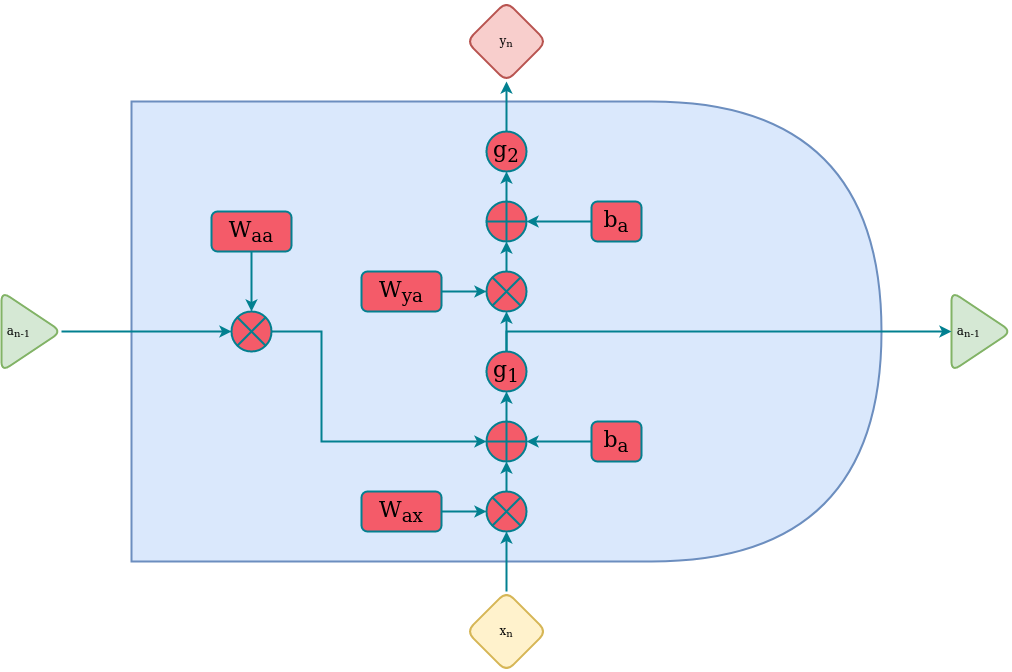

The diagram above was exported from draw.io. Its source (the exported page's mxGraphModel, read from the mxfile embedded in the PNG):
<mxGraphModel dx="1226" dy="1702" grid="1" gridSize="10" guides="1" tooltips="1" connect="1" arrows="1" fold="1" page="1" pageScale="1" pageWidth="1169" pageHeight="827" background="#114B5F" math="0" shadow="0">
  <root>
    <mxCell id="0" />
    <mxCell id="1" parent="0" />
    <mxCell id="ReEjdWZReI7iWjuoUp9R-1" value="" style="shape=delay;whiteSpace=wrap;html=1;fillColor=#dae8fc;strokeColor=#6c8ebf;rounded=1;strokeWidth=2;" vertex="1" parent="1">
      <mxGeometry x="210" y="140" width="750" height="460" as="geometry" />
    </mxCell>
    <mxCell id="Ww6y3tjfm4zpgMcuBDmU-18" style="edgeStyle=orthogonalEdgeStyle;rounded=0;orthogonalLoop=1;jettySize=auto;html=1;entryX=0.5;entryY=1;entryDx=0;entryDy=0;strokeColor=#028090;fontSize=22;fontColor=#000000;fillColor=#F45B69;strokeWidth=2;" edge="1" parent="1" source="ReEjdWZReI7iWjuoUp9R-6" target="-9l5s4MiYTtVZXGH-vfG-7">
      <mxGeometry relative="1" as="geometry" />
    </mxCell>
    <mxCell id="ReEjdWZReI7iWjuoUp9R-6" value="" style="shape=sumEllipse;perimeter=ellipsePerimeter;whiteSpace=wrap;html=1;backgroundOutline=1;strokeColor=#028090;fontSize=22;fontColor=#000000;fillColor=#F45B69;strokeWidth=2;" vertex="1" parent="1">
      <mxGeometry x="565" y="530" width="40" height="40" as="geometry" />
    </mxCell>
    <mxCell id="Ww6y3tjfm4zpgMcuBDmU-13" style="edgeStyle=orthogonalEdgeStyle;rounded=0;orthogonalLoop=1;jettySize=auto;html=1;entryX=0;entryY=0.5;entryDx=0;entryDy=0;strokeColor=#028090;fontSize=22;fontColor=#000000;fillColor=#F45B69;strokeWidth=2;" edge="1" parent="1" source="-9l5s4MiYTtVZXGH-vfG-1" target="-9l5s4MiYTtVZXGH-vfG-4">
      <mxGeometry relative="1" as="geometry" />
    </mxCell>
    <mxCell id="-9l5s4MiYTtVZXGH-vfG-1" value="&lt;div align=&quot;left&quot;&gt;&amp;nbsp;a&lt;sub&gt;n-1&lt;/sub&gt;&lt;/div&gt;" style="triangle;whiteSpace=wrap;html=1;align=left;fillColor=#d5e8d4;strokeColor=#82b366;rounded=1;strokeWidth=2;" vertex="1" parent="1">
      <mxGeometry x="80" y="330" width="60" height="80" as="geometry" />
    </mxCell>
    <mxCell id="-9l5s4MiYTtVZXGH-vfG-2" value="&lt;div align=&quot;left&quot;&gt;&amp;nbsp;a&lt;sub&gt;n-1&lt;/sub&gt;&lt;/div&gt;" style="triangle;whiteSpace=wrap;html=1;align=left;fillColor=#d5e8d4;strokeColor=#82b366;rounded=1;strokeWidth=2;" vertex="1" parent="1">
      <mxGeometry x="1030" y="330" width="60" height="80" as="geometry" />
    </mxCell>
    <mxCell id="Ww6y3tjfm4zpgMcuBDmU-15" style="edgeStyle=orthogonalEdgeStyle;rounded=0;orthogonalLoop=1;jettySize=auto;html=1;entryX=0;entryY=0.5;entryDx=0;entryDy=0;strokeColor=#028090;fontSize=22;fontColor=#000000;fillColor=#F45B69;strokeWidth=2;" edge="1" parent="1" source="-9l5s4MiYTtVZXGH-vfG-4" target="-9l5s4MiYTtVZXGH-vfG-7">
      <mxGeometry relative="1" as="geometry">
        <Array as="points">
          <mxPoint x="400" y="370" />
          <mxPoint x="400" y="480" />
        </Array>
      </mxGeometry>
    </mxCell>
    <mxCell id="-9l5s4MiYTtVZXGH-vfG-4" value="" style="shape=sumEllipse;perimeter=ellipsePerimeter;whiteSpace=wrap;html=1;backgroundOutline=1;strokeColor=#028090;fontSize=22;fontColor=#000000;fillColor=#F45B69;strokeWidth=2;" vertex="1" parent="1">
      <mxGeometry x="310" y="350" width="40" height="40" as="geometry" />
    </mxCell>
    <mxCell id="Ww6y3tjfm4zpgMcuBDmU-17" style="edgeStyle=orthogonalEdgeStyle;rounded=0;orthogonalLoop=1;jettySize=auto;html=1;entryX=0;entryY=0.5;entryDx=0;entryDy=0;strokeColor=#028090;fontSize=22;fontColor=#000000;fillColor=#F45B69;strokeWidth=2;" edge="1" parent="1" source="-9l5s4MiYTtVZXGH-vfG-5" target="ReEjdWZReI7iWjuoUp9R-6">
      <mxGeometry relative="1" as="geometry" />
    </mxCell>
    <mxCell id="-9l5s4MiYTtVZXGH-vfG-5" value="W&lt;sub&gt;ax&lt;/sub&gt;" style="rounded=1;whiteSpace=wrap;html=1;strokeColor=#028090;fontSize=22;fontColor=#000000;fillColor=#F45B69;strokeWidth=2;" vertex="1" parent="1">
      <mxGeometry x="440" y="530" width="80" height="40" as="geometry" />
    </mxCell>
    <mxCell id="Ww6y3tjfm4zpgMcuBDmU-21" style="edgeStyle=orthogonalEdgeStyle;rounded=0;orthogonalLoop=1;jettySize=auto;html=1;entryX=1;entryY=0.5;entryDx=0;entryDy=0;strokeColor=#028090;fontSize=22;fontColor=#000000;fillColor=#F45B69;strokeWidth=2;" edge="1" parent="1" source="-9l5s4MiYTtVZXGH-vfG-6" target="-9l5s4MiYTtVZXGH-vfG-7">
      <mxGeometry relative="1" as="geometry" />
    </mxCell>
    <mxCell id="-9l5s4MiYTtVZXGH-vfG-6" value="b&lt;sub&gt;a&lt;/sub&gt;" style="rounded=1;whiteSpace=wrap;html=1;strokeColor=#028090;fontSize=22;fontColor=#000000;fillColor=#F45B69;strokeWidth=2;" vertex="1" parent="1">
      <mxGeometry x="670" y="460" width="50" height="40" as="geometry" />
    </mxCell>
    <mxCell id="Ww6y3tjfm4zpgMcuBDmU-19" style="edgeStyle=orthogonalEdgeStyle;rounded=0;orthogonalLoop=1;jettySize=auto;html=1;strokeColor=#028090;fontSize=22;fontColor=#000000;fillColor=#F45B69;strokeWidth=2;" edge="1" parent="1" source="-9l5s4MiYTtVZXGH-vfG-7" target="-9l5s4MiYTtVZXGH-vfG-8">
      <mxGeometry relative="1" as="geometry" />
    </mxCell>
    <mxCell id="-9l5s4MiYTtVZXGH-vfG-7" value="" style="shape=orEllipse;perimeter=ellipsePerimeter;whiteSpace=wrap;html=1;backgroundOutline=1;strokeColor=#028090;fontSize=22;fontColor=#000000;fillColor=#F45B69;strokeWidth=2;" vertex="1" parent="1">
      <mxGeometry x="565" y="460" width="40" height="40" as="geometry" />
    </mxCell>
    <mxCell id="Ww6y3tjfm4zpgMcuBDmU-23" style="edgeStyle=orthogonalEdgeStyle;rounded=0;orthogonalLoop=1;jettySize=auto;html=1;entryX=0;entryY=0.5;entryDx=0;entryDy=0;strokeColor=#028090;fontSize=22;fontColor=#000000;fillColor=#F45B69;strokeWidth=2;" edge="1" parent="1" source="-9l5s4MiYTtVZXGH-vfG-8" target="-9l5s4MiYTtVZXGH-vfG-2">
      <mxGeometry relative="1" as="geometry">
        <Array as="points">
          <mxPoint x="585" y="370" />
        </Array>
      </mxGeometry>
    </mxCell>
    <mxCell id="Ww6y3tjfm4zpgMcuBDmU-24" style="edgeStyle=orthogonalEdgeStyle;rounded=0;orthogonalLoop=1;jettySize=auto;html=1;entryX=0.5;entryY=1;entryDx=0;entryDy=0;strokeColor=#028090;fontSize=22;fontColor=#000000;fillColor=#F45B69;strokeWidth=2;" edge="1" parent="1" source="-9l5s4MiYTtVZXGH-vfG-8" target="Ww6y3tjfm4zpgMcuBDmU-7">
      <mxGeometry relative="1" as="geometry" />
    </mxCell>
    <mxCell id="-9l5s4MiYTtVZXGH-vfG-8" value="g&lt;sub&gt;1&lt;/sub&gt;" style="ellipse;whiteSpace=wrap;html=1;aspect=fixed;strokeColor=#028090;fontSize=22;fontColor=#000000;fillColor=#F45B69;strokeWidth=2;" vertex="1" parent="1">
      <mxGeometry x="565" y="390" width="40" height="40" as="geometry" />
    </mxCell>
    <mxCell id="Ww6y3tjfm4zpgMcuBDmU-16" style="edgeStyle=orthogonalEdgeStyle;rounded=0;orthogonalLoop=1;jettySize=auto;html=1;entryX=0.5;entryY=1;entryDx=0;entryDy=0;strokeColor=#028090;fontSize=22;fontColor=#000000;fillColor=#F45B69;strokeWidth=2;" edge="1" parent="1" source="Ww6y3tjfm4zpgMcuBDmU-1" target="ReEjdWZReI7iWjuoUp9R-6">
      <mxGeometry relative="1" as="geometry" />
    </mxCell>
    <mxCell id="Ww6y3tjfm4zpgMcuBDmU-1" value="x&lt;sub&gt;n&lt;/sub&gt;" style="rhombus;whiteSpace=wrap;html=1;fillColor=#fff2cc;strokeColor=#d6b656;rounded=1;strokeWidth=2;" vertex="1" parent="1">
      <mxGeometry x="545" y="630" width="80" height="80" as="geometry" />
    </mxCell>
    <mxCell id="Ww6y3tjfm4zpgMcuBDmU-2" value="y&lt;sub&gt;n&lt;/sub&gt;" style="rhombus;whiteSpace=wrap;html=1;fillColor=#f8cecc;strokeColor=#b85450;rounded=1;strokeWidth=2;" vertex="1" parent="1">
      <mxGeometry x="545" y="40" width="80" height="80" as="geometry" />
    </mxCell>
    <mxCell id="Ww6y3tjfm4zpgMcuBDmU-26" style="edgeStyle=orthogonalEdgeStyle;rounded=0;orthogonalLoop=1;jettySize=auto;html=1;entryX=0.5;entryY=1;entryDx=0;entryDy=0;strokeColor=#028090;fontSize=22;fontColor=#000000;fillColor=#F45B69;strokeWidth=2;" edge="1" parent="1" source="Ww6y3tjfm4zpgMcuBDmU-7" target="Ww6y3tjfm4zpgMcuBDmU-10">
      <mxGeometry relative="1" as="geometry" />
    </mxCell>
    <mxCell id="Ww6y3tjfm4zpgMcuBDmU-7" value="" style="shape=sumEllipse;perimeter=ellipsePerimeter;whiteSpace=wrap;html=1;backgroundOutline=1;strokeColor=#028090;fontSize=22;fontColor=#000000;fillColor=#F45B69;strokeWidth=2;" vertex="1" parent="1">
      <mxGeometry x="565" y="310" width="40" height="40" as="geometry" />
    </mxCell>
    <mxCell id="Ww6y3tjfm4zpgMcuBDmU-25" style="edgeStyle=orthogonalEdgeStyle;rounded=0;orthogonalLoop=1;jettySize=auto;html=1;entryX=0;entryY=0.5;entryDx=0;entryDy=0;strokeColor=#028090;fontSize=22;fontColor=#000000;fillColor=#F45B69;strokeWidth=2;" edge="1" parent="1" source="Ww6y3tjfm4zpgMcuBDmU-8" target="Ww6y3tjfm4zpgMcuBDmU-7">
      <mxGeometry relative="1" as="geometry" />
    </mxCell>
    <mxCell id="Ww6y3tjfm4zpgMcuBDmU-8" value="W&lt;sub&gt;ya&lt;/sub&gt;" style="rounded=1;whiteSpace=wrap;html=1;strokeColor=#028090;fontSize=22;fontColor=#000000;fillColor=#F45B69;strokeWidth=2;" vertex="1" parent="1">
      <mxGeometry x="440" y="310" width="80" height="40" as="geometry" />
    </mxCell>
    <mxCell id="Ww6y3tjfm4zpgMcuBDmU-27" style="edgeStyle=orthogonalEdgeStyle;rounded=0;orthogonalLoop=1;jettySize=auto;html=1;entryX=1;entryY=0.5;entryDx=0;entryDy=0;strokeColor=#028090;fontSize=22;fontColor=#000000;fillColor=#F45B69;strokeWidth=2;" edge="1" parent="1" source="Ww6y3tjfm4zpgMcuBDmU-9" target="Ww6y3tjfm4zpgMcuBDmU-10">
      <mxGeometry relative="1" as="geometry" />
    </mxCell>
    <mxCell id="Ww6y3tjfm4zpgMcuBDmU-9" value="b&lt;sub&gt;a&lt;/sub&gt;" style="rounded=1;whiteSpace=wrap;html=1;strokeColor=#028090;fontSize=22;fontColor=#000000;fillColor=#F45B69;strokeWidth=2;" vertex="1" parent="1">
      <mxGeometry x="670" y="240" width="50" height="40" as="geometry" />
    </mxCell>
    <mxCell id="Ww6y3tjfm4zpgMcuBDmU-28" style="edgeStyle=orthogonalEdgeStyle;rounded=0;orthogonalLoop=1;jettySize=auto;html=1;entryX=0.5;entryY=1;entryDx=0;entryDy=0;strokeColor=#028090;fontSize=22;fontColor=#000000;fillColor=#F45B69;strokeWidth=2;" edge="1" parent="1" source="Ww6y3tjfm4zpgMcuBDmU-10" target="Ww6y3tjfm4zpgMcuBDmU-11">
      <mxGeometry relative="1" as="geometry" />
    </mxCell>
    <mxCell id="Ww6y3tjfm4zpgMcuBDmU-10" value="" style="shape=orEllipse;perimeter=ellipsePerimeter;whiteSpace=wrap;html=1;backgroundOutline=1;strokeColor=#028090;fontSize=22;fontColor=#000000;fillColor=#F45B69;strokeWidth=2;" vertex="1" parent="1">
      <mxGeometry x="565" y="240" width="40" height="40" as="geometry" />
    </mxCell>
    <mxCell id="Ww6y3tjfm4zpgMcuBDmU-29" style="edgeStyle=orthogonalEdgeStyle;rounded=0;orthogonalLoop=1;jettySize=auto;html=1;entryX=0.5;entryY=1;entryDx=0;entryDy=0;strokeColor=#028090;fontSize=22;fontColor=#000000;fillColor=#F45B69;strokeWidth=2;" edge="1" parent="1" source="Ww6y3tjfm4zpgMcuBDmU-11" target="Ww6y3tjfm4zpgMcuBDmU-2">
      <mxGeometry relative="1" as="geometry" />
    </mxCell>
    <mxCell id="Ww6y3tjfm4zpgMcuBDmU-11" value="g&lt;sub&gt;2&lt;/sub&gt;" style="ellipse;whiteSpace=wrap;html=1;aspect=fixed;strokeColor=#028090;fontSize=22;fontColor=#000000;fillColor=#F45B69;strokeWidth=2;" vertex="1" parent="1">
      <mxGeometry x="565" y="170" width="40" height="40" as="geometry" />
    </mxCell>
    <mxCell id="Ww6y3tjfm4zpgMcuBDmU-14" style="edgeStyle=orthogonalEdgeStyle;rounded=0;orthogonalLoop=1;jettySize=auto;html=1;entryX=0.5;entryY=0;entryDx=0;entryDy=0;strokeColor=#028090;fontSize=22;fontColor=#000000;fillColor=#F45B69;strokeWidth=2;" edge="1" parent="1" source="Ww6y3tjfm4zpgMcuBDmU-12" target="-9l5s4MiYTtVZXGH-vfG-4">
      <mxGeometry relative="1" as="geometry" />
    </mxCell>
    <mxCell id="Ww6y3tjfm4zpgMcuBDmU-12" value="W&lt;sub&gt;aa&lt;/sub&gt;" style="rounded=1;whiteSpace=wrap;html=1;strokeColor=#028090;fontSize=22;fontColor=#000000;fillColor=#F45B69;strokeWidth=2;" vertex="1" parent="1">
      <mxGeometry x="290" y="250" width="80" height="40" as="geometry" />
    </mxCell>
  </root>
</mxGraphModel>